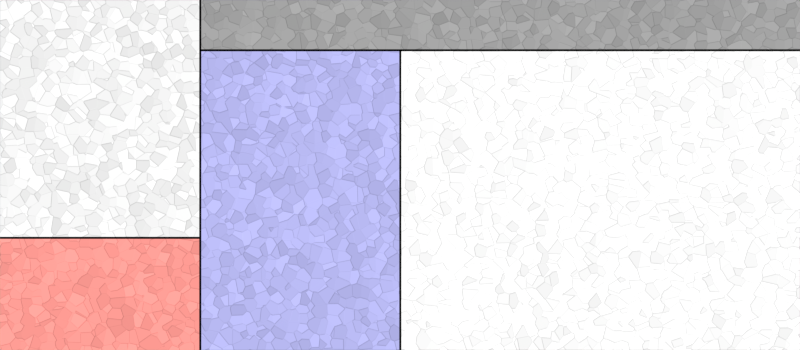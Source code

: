 # Source: dashboard.blend  (saved by Blender 2.75.0; exported with 4.5.12 LTS)
import bpy
from mathutils import Matrix  # noqa: F401  (used for matrix-valued properties, if any)

bpy.ops.wm.read_factory_settings(use_empty=True)
scene = bpy.context.scene
scene.name = 'Scene'

# ---- collections
col_collection_1 = bpy.data.collections.new('Collection 1'); scene.collection.children.link(col_collection_1)

# ---- images (referenced by path relative to the original .blend; pixels are not part of the script)
import os
ASSET_DIR = os.environ.get("B2B_ASSET_DIR", "")  # directory of the original .blend (textures are referenced by path, not embedded)
HERE = os.path.dirname(os.path.abspath(__file__))  # packed textures are extracted next to this script under _unpacked/

def load_image(name, relpath, width, height, colorspace="sRGB"):
    """Load a texture the original file referenced (path relative to the .blend, or extracted next to this script)."""
    p = next((c for c in (os.path.join(HERE, relpath), os.path.join(ASSET_DIR, relpath)) if relpath and os.path.exists(c)), "")
    if p:
        img = bpy.data.images.load(p, check_existing=True)
        img.name = name
    else:  # same state as the original file: an image datablock whose file is absent (Cycles renders it pink)
        img = bpy.data.images.new(name, width, height)
        img.source = "FILE"
        img.filepath = "//" + (relpath or name)
    img.colorspace_settings.name = colorspace
    return img
img_smartdashboardbg_png = load_image('smartdashboardbg.png', '_unpacked/smartdashboardbg.fe01b41e.png', 1280, 560, 'sRGB')

# ---- materials (node trees are filled in below, after node groups)
mat_material_001 = bpy.data.materials.new('Material.001')
mat_material_001.alpha_threshold = 0.0
mat_material_001.roughness = 0.5

# ---- material node trees
mat_material_001.use_nodes = True; mat_material_001.node_tree.nodes.clear()
_N = mat_material_001.node_tree.nodes; _L = mat_material_001.node_tree.links
n0 = _N.new('ShaderNodeOutputMaterial'); n0.name = 'Material Output'; n0.location = (682, 300)
n1 = _N.new('ShaderNodeBsdfDiffuse'); n1.name = 'Diffuse BSDF'; n1.location = (392, 300)
n2 = _N.new('ShaderNodeNewGeometry'); n2.name = 'Geometry'; n2.location = (-666, 126)
n3 = _N.new('ShaderNodeTexVoronoi'); n3.name = 'Voronoi Texture'; n3.location = (-413, 146)
n3.inputs[2].default_value = 15.0
n4 = _N.new('ShaderNodeBump'); n4.name = 'Bump'; n4.location = (-82, 81)
n4.inputs[0].default_value = 0.4455
n4.inputs[1].default_value = 0.1
n4.inputs[2].default_value = 1.0
n5 = _N.new('ShaderNodeHueSaturation'); n5.name = 'Hue Saturation Value'; n5.location = (-52, 456)
n5.inputs[2].default_value = 0.7
n6 = _N.new('ShaderNodeTexImage'); n6.name = 'Image Texture'; n6.location = (-361, 613)
n6.width = 140
n6.image = img_smartdashboardbg_png
_L.new(n1.outputs[0], n0.inputs[0])
_L.new(n4.outputs[0], n1.inputs[2])
_L.new(n3.outputs[1], n4.inputs[3])
_L.new(n2.outputs[0], n3.inputs[0])
_L.new(n5.outputs[0], n1.inputs[0])
_L.new(n6.outputs[0], n5.inputs[4])
_L.new(n3.outputs[1], n5.inputs[3])
n0.is_active_output = True

# ---- world
world_world = bpy.data.worlds.new('World'); scene.world = world_world
world_world.color = (0.05088, 0.05088, 0.05088)
world_world.use_sun_shadow = False
world_world.sun_shadow_jitter_overblur = 0.0
world_world.cycles.sampling_method = 'MANUAL'
world_world.cycles.sample_map_resolution = 256

# ---- cameras
cam_camera = bpy.data.cameras.new('Camera')
cam_camera.clip_end = 100.0
cam_camera.lens = 35.0
cam_camera.sensor_width = 32.0
cam_camera.sensor_height = 18.0
cam_camera.ortho_scale = 7.314
cam_camera.dof.focus_distance = 0.0

# ---- lights
light_sun = bpy.data.lights.new('Sun', 'SUN')
light_sun.transmission_factor = 0.0
light_sun.angle = 0.1993
light_sun.energy = 4.0
light_sun.shadow_buffer_clip_start = 0.5
light_sun.shadow_soft_size = 0.1
light_sun.shadow_cascade_max_distance = 1000.0
light_sun.cycles.use_multiple_importance_sampling = False

# ---- meshes
me_plane = bpy.data.meshes.new('Plane')
me_plane.from_pydata([(-2.56, -1.12, 0.0), (2.56, -1.12, 0.0), (-2.56, 1.12, 0.0), (2.56, 1.12, 0.0)], [], [(0, 1, 3, 2)])
_uv = me_plane.uv_layers.new(name='UVMap')
_uv.uv.foreach_set('vector', [0.0, 0.0, 1.0, 0.0, 1.0, 1.0, 0.0, 1.0])
me_plane.materials.append(mat_material_001)
me_plane.use_remesh_preserve_volume = False
me_plane.use_remesh_preserve_attributes = False
me_plane.use_mirror_vertex_groups = False
me_plane.update()

# ---- objects
ob_sun = bpy.data.objects.new('Sun', light_sun)
ob_plane = bpy.data.objects.new('Plane', me_plane)
ob_camera = bpy.data.objects.new('Camera', cam_camera)

# ---- transforms, parenting, visibility, modifiers, constraints
ob_sun.location = (2.571, 0.0, 6.976)
ob_sun.rotation_euler = (-0.0704, 0.2835, -0.3018)
ob_sun.lineart.crease_threshold = 0.0
ob_plane.location = (0.0, 0.0, 0.0)
ob_plane.lineart.crease_threshold = 0.0
ob_camera.location = (0.0, 0.0, 5.599)
ob_camera.lock_rotations_4d = False
ob_camera.empty_display_type = 'ARROWS'
ob_camera.color = (0.0, 0.0, 0.0, 0.0)
ob_camera.display_type = 'WIRE'
ob_camera.lineart.crease_threshold = 0.0

# ---- collection membership
col_collection_1.objects.link(ob_sun)
col_collection_1.objects.link(ob_plane)
col_collection_1.objects.link(ob_camera)

# ---- scene / render settings (as saved in the file)
scene.camera = ob_camera
scene.frame_start = 1; scene.frame_end = 250; scene.frame_set(1)
scene.render.engine = 'CYCLES'
scene.render.resolution_x = 1280
scene.render.resolution_y = 560
scene.render.dither_intensity = 0.0
scene.cycles.use_denoising = False
scene.cycles.samples = 10
scene.cycles.sampling_pattern = 'TABULATED_SOBOL'
scene.cycles.light_sampling_threshold = 0.0
scene.cycles.use_adaptive_sampling = False
scene.cycles.use_light_tree = False
scene.cycles.blur_glossy = 0.0
scene.cycles.max_bounces = 128
scene.cycles.diffuse_bounces = 128
scene.cycles.glossy_bounces = 128
scene.cycles.transmission_bounces = 128
scene.cycles.volume_bounces = 128
scene.cycles.transparent_max_bounces = 128
scene.cycles.pixel_filter_type = 'GAUSSIAN'
scene.cycles.use_animated_seed = True
scene.cycles.sample_clamp_indirect = 0.0
scene.view_settings.view_transform = 'Standard'
bpy.context.view_layer.update()
